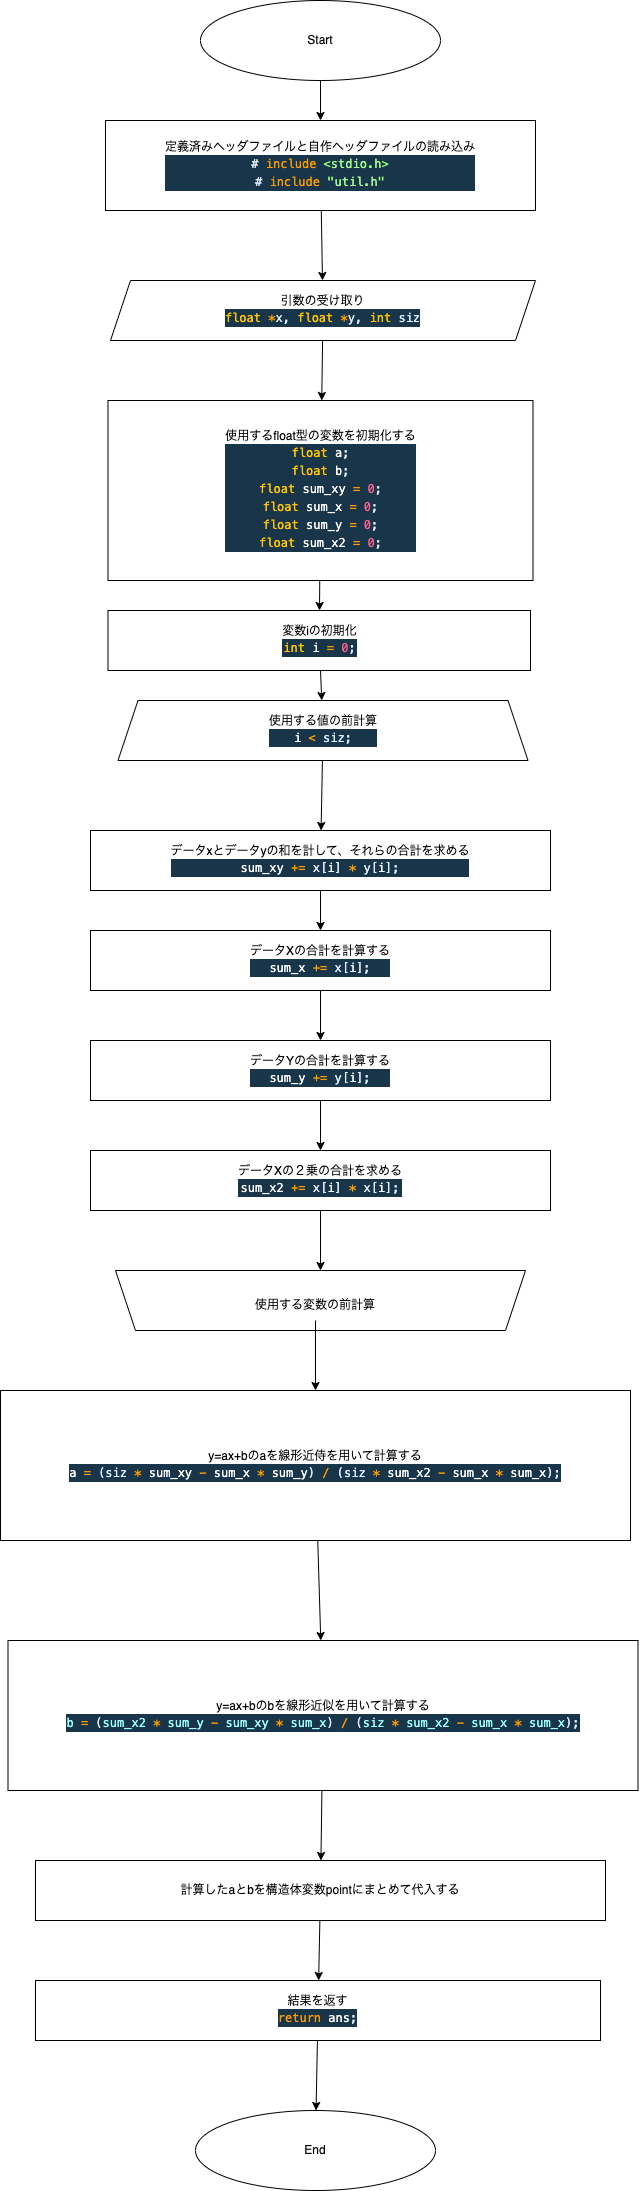

The diagram above was exported from draw.io. Its source (the exported page's mxGraphModel, read from the mxfile embedded in the PNG):
<mxGraphModel dx="1764" dy="499" grid="1" gridSize="10" guides="1" tooltips="1" connect="1" arrows="1" fold="1" page="1" pageScale="1" pageWidth="827" pageHeight="1169" math="0" shadow="0">
  <root>
    <mxCell id="0" />
    <mxCell id="1" parent="0" />
    <mxCell id="6" value="" style="edgeStyle=none;html=1;" parent="1" source="4" target="5" edge="1">
      <mxGeometry relative="1" as="geometry" />
    </mxCell>
    <mxCell id="4" value="Start" style="ellipse;whiteSpace=wrap;html=1;" parent="1" vertex="1">
      <mxGeometry x="40" y="80" width="240" height="80" as="geometry" />
    </mxCell>
    <mxCell id="12" value="" style="edgeStyle=none;html=1;" parent="1" source="5" target="11" edge="1">
      <mxGeometry relative="1" as="geometry" />
    </mxCell>
    <mxCell id="5" value="定義済みヘッダファイルと自作ヘッダファイルの読み込み&lt;br&gt;&lt;div style=&quot;color: rgb(255, 255, 255); background-color: rgb(25, 53, 73); font-family: Menlo, Monaco, &amp;quot;Courier New&amp;quot;, monospace; line-height: 18px;&quot;&gt;&lt;div&gt;&lt;span style=&quot;color: #e1efff;&quot;&gt;#&lt;/span&gt;&lt;span style=&quot;color: #ff9d00;&quot;&gt; include&lt;/span&gt;&lt;span style=&quot;color: #9effff;&quot;&gt; &lt;/span&gt;&lt;span style=&quot;color: #92fc79;&quot;&gt;&amp;lt;&lt;/span&gt;&lt;span style=&quot;color: #a5ff90;&quot;&gt;stdio.h&lt;/span&gt;&lt;span style=&quot;color: #92fc79;&quot;&gt;&amp;gt;&lt;/span&gt;&lt;/div&gt;&lt;div&gt;&lt;span style=&quot;color: #e1efff;&quot;&gt;#&lt;/span&gt;&lt;span style=&quot;color: #ff9d00;&quot;&gt; include&lt;/span&gt;&lt;span style=&quot;color: #9effff;&quot;&gt; &lt;/span&gt;&lt;span style=&quot;color: #92fc79;&quot;&gt;&quot;&lt;/span&gt;&lt;span style=&quot;color: #a5ff90;&quot;&gt;util.h&lt;/span&gt;&lt;span style=&quot;color: #92fc79;&quot;&gt;&quot;&lt;/span&gt;&lt;/div&gt;&lt;/div&gt;" style="rounded=0;whiteSpace=wrap;html=1;" parent="1" vertex="1">
      <mxGeometry x="-55" y="200" width="430" height="90" as="geometry" />
    </mxCell>
    <mxCell id="29" value="" style="edgeStyle=none;html=1;" parent="1" source="11" target="25" edge="1">
      <mxGeometry relative="1" as="geometry" />
    </mxCell>
    <mxCell id="11" value="引数の受け取り&lt;br&gt;&lt;div style=&quot;color: rgb(255, 255, 255); background-color: rgb(25, 53, 73); font-family: Menlo, Monaco, &amp;quot;Courier New&amp;quot;, monospace; line-height: 18px;&quot;&gt;&lt;span style=&quot;color: #ffc600;&quot;&gt;float&lt;/span&gt;&lt;span style=&quot;color: #9effff;&quot;&gt; &lt;/span&gt;&lt;span style=&quot;color: #ff9d00;&quot;&gt;*&lt;/span&gt;&lt;span style=&quot;color: #e1efff;&quot;&gt;x&lt;/span&gt;&lt;span style=&quot;color: #e1efff;&quot;&gt;,&lt;/span&gt;&lt;span style=&quot;color: #9effff;&quot;&gt; &lt;/span&gt;&lt;span style=&quot;color: #ffc600;&quot;&gt;float&lt;/span&gt;&lt;span style=&quot;color: #9effff;&quot;&gt; &lt;/span&gt;&lt;span style=&quot;color: #ff9d00;&quot;&gt;*&lt;/span&gt;&lt;span style=&quot;color: #e1efff;&quot;&gt;y&lt;/span&gt;&lt;span style=&quot;color: #e1efff;&quot;&gt;,&lt;/span&gt;&lt;span style=&quot;color: #9effff;&quot;&gt; &lt;/span&gt;&lt;span style=&quot;color: #ffc600;&quot;&gt;int&lt;/span&gt;&lt;span style=&quot;color: #9effff;&quot;&gt; &lt;/span&gt;&lt;span style=&quot;color: #e1efff;&quot;&gt;siz&lt;/span&gt;&lt;/div&gt;" style="shape=parallelogram;perimeter=parallelogramPerimeter;whiteSpace=wrap;html=1;fixedSize=1;" parent="1" vertex="1">
      <mxGeometry x="-50" y="360" width="425" height="60" as="geometry" />
    </mxCell>
    <mxCell id="22" value="End" style="ellipse;whiteSpace=wrap;html=1;" parent="1" vertex="1">
      <mxGeometry x="35" y="2190" width="240" height="80" as="geometry" />
    </mxCell>
    <mxCell id="61" value="" style="edgeStyle=none;html=1;" edge="1" parent="1" source="25" target="36">
      <mxGeometry relative="1" as="geometry" />
    </mxCell>
    <mxCell id="25" value="使用するfloat型の変数を初期化する&lt;br&gt;&lt;div style=&quot;color: rgb(255, 255, 255); background-color: rgb(25, 53, 73); font-family: Menlo, Monaco, &amp;quot;Courier New&amp;quot;, monospace; line-height: 18px;&quot;&gt;&lt;div&gt;&lt;span style=&quot;color: #ffc600;&quot;&gt;float&lt;/span&gt;&lt;span style=&quot;color: #9effff;&quot;&gt; &lt;/span&gt;a&lt;span style=&quot;color: #e1efff;&quot;&gt;;&lt;/span&gt;&lt;/div&gt;&lt;div&gt;&lt;span style=&quot;color: #9effff;&quot;&gt;    &lt;/span&gt;&lt;span style=&quot;color: #ffc600;&quot;&gt;float&lt;/span&gt;&lt;span style=&quot;color: #9effff;&quot;&gt; &lt;/span&gt;b&lt;span style=&quot;color: #e1efff;&quot;&gt;;&lt;/span&gt;&lt;/div&gt;&lt;div&gt;&lt;span style=&quot;color: #9effff;&quot;&gt;    &lt;/span&gt;&lt;span style=&quot;color: #ffc600;&quot;&gt;float&lt;/span&gt;&lt;span style=&quot;color: #9effff;&quot;&gt; &lt;/span&gt;sum_xy&lt;span style=&quot;color: #9effff;&quot;&gt; &lt;/span&gt;&lt;span style=&quot;color: #ff9d00;&quot;&gt;=&lt;/span&gt;&lt;span style=&quot;color: #9effff;&quot;&gt; &lt;/span&gt;&lt;span style=&quot;color: #ff628c;&quot;&gt;0&lt;/span&gt;&lt;span style=&quot;color: #e1efff;&quot;&gt;;&lt;/span&gt;&lt;/div&gt;&lt;div&gt;&lt;span style=&quot;color: #9effff;&quot;&gt;    &lt;/span&gt;&lt;span style=&quot;color: #ffc600;&quot;&gt;float&lt;/span&gt;&lt;span style=&quot;color: #9effff;&quot;&gt; &lt;/span&gt;sum_x&lt;span style=&quot;color: #9effff;&quot;&gt; &lt;/span&gt;&lt;span style=&quot;color: #ff9d00;&quot;&gt;=&lt;/span&gt;&lt;span style=&quot;color: #9effff;&quot;&gt; &lt;/span&gt;&lt;span style=&quot;color: #ff628c;&quot;&gt;0&lt;/span&gt;&lt;span style=&quot;color: #e1efff;&quot;&gt;;&lt;/span&gt;&lt;/div&gt;&lt;div&gt;&lt;span style=&quot;color: #9effff;&quot;&gt;    &lt;/span&gt;&lt;span style=&quot;color: #ffc600;&quot;&gt;float&lt;/span&gt;&lt;span style=&quot;color: #9effff;&quot;&gt; &lt;/span&gt;sum_y&lt;span style=&quot;color: #9effff;&quot;&gt; &lt;/span&gt;&lt;span style=&quot;color: #ff9d00;&quot;&gt;=&lt;/span&gt;&lt;span style=&quot;color: #9effff;&quot;&gt; &lt;/span&gt;&lt;span style=&quot;color: #ff628c;&quot;&gt;0&lt;/span&gt;&lt;span style=&quot;color: #e1efff;&quot;&gt;;&lt;/span&gt;&lt;/div&gt;&lt;div&gt;&lt;span style=&quot;color: #9effff;&quot;&gt;    &lt;/span&gt;&lt;span style=&quot;color: #ffc600;&quot;&gt;float&lt;/span&gt;&lt;span style=&quot;color: #9effff;&quot;&gt; &lt;/span&gt;sum_x2&lt;span style=&quot;color: #9effff;&quot;&gt; &lt;/span&gt;&lt;span style=&quot;color: #ff9d00;&quot;&gt;=&lt;/span&gt;&lt;span style=&quot;color: #9effff;&quot;&gt; &lt;/span&gt;&lt;span style=&quot;color: #ff628c;&quot;&gt;0&lt;/span&gt;&lt;span style=&quot;color: #e1efff;&quot;&gt;;&lt;/span&gt;&lt;/div&gt;&lt;/div&gt;" style="rounded=0;whiteSpace=wrap;html=1;" parent="1" vertex="1">
      <mxGeometry x="-52.5" y="480" width="425" height="180" as="geometry" />
    </mxCell>
    <mxCell id="38" value="" style="edgeStyle=none;html=1;" parent="1" source="30" target="37" edge="1">
      <mxGeometry relative="1" as="geometry" />
    </mxCell>
    <mxCell id="30" value="使用する値の前計算&lt;br&gt;&lt;div style=&quot;color: rgb(255, 255, 255); background-color: rgb(25, 53, 73); font-family: Menlo, Monaco, &amp;quot;Courier New&amp;quot;, monospace; line-height: 18px;&quot;&gt;i&lt;span style=&quot;color: #9effff;&quot;&gt; &lt;/span&gt;&lt;span style=&quot;color: #ff9d00;&quot;&gt;&amp;lt;&lt;/span&gt;&lt;span style=&quot;color: #9effff;&quot;&gt; &lt;/span&gt;&lt;span style=&quot;color: #e1efff;&quot;&gt;siz&lt;/span&gt;&lt;span style=&quot;color: #e1efff;&quot;&gt;;&lt;/span&gt;&lt;/div&gt;" style="shape=trapezoid;perimeter=trapezoidPerimeter;whiteSpace=wrap;html=1;fixedSize=1;" parent="1" vertex="1">
      <mxGeometry x="-42.5" y="780" width="410" height="60" as="geometry" />
    </mxCell>
    <mxCell id="33" value="" style="shape=trapezoid;perimeter=trapezoidPerimeter;whiteSpace=wrap;html=1;fixedSize=1;rotation=-180;" parent="1" vertex="1">
      <mxGeometry x="-45" y="1350" width="410" height="60" as="geometry" />
    </mxCell>
    <mxCell id="62" value="" style="edgeStyle=none;html=1;" edge="1" parent="1" source="36" target="30">
      <mxGeometry relative="1" as="geometry" />
    </mxCell>
    <mxCell id="36" value="変数iの初期化&lt;br&gt;&lt;div style=&quot;color: rgb(255, 255, 255); background-color: rgb(25, 53, 73); font-family: Menlo, Monaco, &amp;quot;Courier New&amp;quot;, monospace; line-height: 18px;&quot;&gt;&lt;span style=&quot;color: #ffc600;&quot;&gt;int&lt;/span&gt;&lt;span style=&quot;color: #9effff;&quot;&gt; &lt;/span&gt;i&lt;span style=&quot;color: #9effff;&quot;&gt; &lt;/span&gt;&lt;span style=&quot;color: #ff9d00;&quot;&gt;=&lt;/span&gt;&lt;span style=&quot;color: #9effff;&quot;&gt; &lt;/span&gt;&lt;span style=&quot;color: #ff628c;&quot;&gt;0&lt;/span&gt;&lt;span style=&quot;color: #e1efff;&quot;&gt;;&lt;/span&gt;&lt;/div&gt;" style="rounded=0;whiteSpace=wrap;html=1;" parent="1" vertex="1">
      <mxGeometry x="-52.5" y="690" width="422.5" height="60" as="geometry" />
    </mxCell>
    <mxCell id="40" value="" style="edgeStyle=none;html=1;" parent="1" source="37" target="39" edge="1">
      <mxGeometry relative="1" as="geometry" />
    </mxCell>
    <mxCell id="37" value="データxとデータyの和を計して、それらの合計を求める&lt;br&gt;&lt;div style=&quot;color: rgb(255, 255, 255); background-color: rgb(25, 53, 73); font-family: Menlo, Monaco, &amp;quot;Courier New&amp;quot;, monospace; line-height: 18px;&quot;&gt;sum_xy&lt;span style=&quot;color: #9effff;&quot;&gt; &lt;/span&gt;&lt;span style=&quot;color: #ff9d00;&quot;&gt;+=&lt;/span&gt;&lt;span style=&quot;color: #9effff;&quot;&gt; &lt;/span&gt;&lt;span style=&quot;color: #e1efff;&quot;&gt;x&lt;/span&gt;&lt;span style=&quot;color: #e1efff;&quot;&gt;[&lt;/span&gt;i&lt;span style=&quot;color: #e1efff;&quot;&gt;]&lt;/span&gt;&lt;span style=&quot;color: #9effff;&quot;&gt; &lt;/span&gt;&lt;span style=&quot;color: #ff9d00;&quot;&gt;*&lt;/span&gt;&lt;span style=&quot;color: #9effff;&quot;&gt; &lt;/span&gt;&lt;span style=&quot;color: #e1efff;&quot;&gt;y&lt;/span&gt;&lt;span style=&quot;color: #e1efff;&quot;&gt;[&lt;/span&gt;i&lt;span style=&quot;color: #e1efff;&quot;&gt;];&lt;/span&gt;&lt;/div&gt;" style="rounded=0;whiteSpace=wrap;html=1;" parent="1" vertex="1">
      <mxGeometry x="-70" y="910" width="460" height="60" as="geometry" />
    </mxCell>
    <mxCell id="42" value="" style="edgeStyle=none;html=1;" parent="1" source="39" target="41" edge="1">
      <mxGeometry relative="1" as="geometry" />
    </mxCell>
    <mxCell id="39" value="データXの合計を計算する&lt;br&gt;&lt;div style=&quot;color: rgb(255, 255, 255); background-color: rgb(25, 53, 73); font-family: Menlo, Monaco, &amp;quot;Courier New&amp;quot;, monospace; line-height: 18px;&quot;&gt;sum_x&lt;span style=&quot;color: #9effff;&quot;&gt; &lt;/span&gt;&lt;span style=&quot;color: #ff9d00;&quot;&gt;+=&lt;/span&gt;&lt;span style=&quot;color: #9effff;&quot;&gt; &lt;/span&gt;&lt;span style=&quot;color: #e1efff;&quot;&gt;x&lt;/span&gt;&lt;span style=&quot;color: #e1efff;&quot;&gt;[&lt;/span&gt;i&lt;span style=&quot;color: #e1efff;&quot;&gt;];&lt;/span&gt;&lt;/div&gt;" style="rounded=0;whiteSpace=wrap;html=1;" parent="1" vertex="1">
      <mxGeometry x="-70" y="1010" width="460" height="60" as="geometry" />
    </mxCell>
    <mxCell id="44" value="" style="edgeStyle=none;html=1;" parent="1" source="41" target="43" edge="1">
      <mxGeometry relative="1" as="geometry" />
    </mxCell>
    <mxCell id="41" value="データYの合計を計算する&lt;br&gt;&lt;div style=&quot;color: rgb(255, 255, 255); background-color: rgb(25, 53, 73); font-family: Menlo, Monaco, &amp;quot;Courier New&amp;quot;, monospace; line-height: 18px;&quot;&gt;sum_y&lt;span style=&quot;color: #9effff;&quot;&gt; &lt;/span&gt;&lt;span style=&quot;color: #ff9d00;&quot;&gt;+=&lt;/span&gt;&lt;span style=&quot;color: #9effff;&quot;&gt; &lt;/span&gt;&lt;span style=&quot;color: #e1efff;&quot;&gt;y&lt;/span&gt;&lt;span style=&quot;color: #e1efff;&quot;&gt;[&lt;/span&gt;i&lt;span style=&quot;color: #e1efff;&quot;&gt;];&lt;/span&gt;&lt;/div&gt;" style="rounded=0;whiteSpace=wrap;html=1;" parent="1" vertex="1">
      <mxGeometry x="-70" y="1120" width="460" height="60" as="geometry" />
    </mxCell>
    <mxCell id="47" value="" style="edgeStyle=none;html=1;" parent="1" source="43" target="33" edge="1">
      <mxGeometry relative="1" as="geometry" />
    </mxCell>
    <mxCell id="43" value="データXの２乗の合計を求める&lt;br&gt;&lt;div style=&quot;color: rgb(255, 255, 255); background-color: rgb(25, 53, 73); font-family: Menlo, Monaco, &amp;quot;Courier New&amp;quot;, monospace; line-height: 18px;&quot;&gt;sum_x2&lt;span style=&quot;color: #9effff;&quot;&gt; &lt;/span&gt;&lt;span style=&quot;color: #ff9d00;&quot;&gt;+=&lt;/span&gt;&lt;span style=&quot;color: #9effff;&quot;&gt; &lt;/span&gt;&lt;span style=&quot;color: #e1efff;&quot;&gt;x&lt;/span&gt;&lt;span style=&quot;color: #e1efff;&quot;&gt;[&lt;/span&gt;i&lt;span style=&quot;color: #e1efff;&quot;&gt;]&lt;/span&gt;&lt;span style=&quot;color: #9effff;&quot;&gt; &lt;/span&gt;&lt;span style=&quot;color: #ff9d00;&quot;&gt;*&lt;/span&gt;&lt;span style=&quot;color: #9effff;&quot;&gt; &lt;/span&gt;&lt;span style=&quot;color: #e1efff;&quot;&gt;x&lt;/span&gt;&lt;span style=&quot;color: #e1efff;&quot;&gt;[&lt;/span&gt;i&lt;span style=&quot;color: #e1efff;&quot;&gt;];&lt;/span&gt;&lt;/div&gt;" style="rounded=0;whiteSpace=wrap;html=1;" parent="1" vertex="1">
      <mxGeometry x="-70" y="1230" width="460" height="60" as="geometry" />
    </mxCell>
    <mxCell id="51" value="" style="edgeStyle=none;html=1;" parent="1" source="48" target="50" edge="1">
      <mxGeometry relative="1" as="geometry" />
    </mxCell>
    <mxCell id="48" value="使用する変数の前計算" style="text;html=1;strokeColor=none;fillColor=none;align=center;verticalAlign=middle;whiteSpace=wrap;rounded=0;" parent="1" vertex="1">
      <mxGeometry x="30" y="1370" width="250" height="30" as="geometry" />
    </mxCell>
    <mxCell id="55" value="" style="edgeStyle=none;html=1;" parent="1" source="50" target="54" edge="1">
      <mxGeometry relative="1" as="geometry" />
    </mxCell>
    <mxCell id="50" value="y=ax+bのaを線形近侍を用いて計算する&lt;br&gt;&lt;div style=&quot;color: rgb(255, 255, 255); background-color: rgb(25, 53, 73); font-family: Menlo, Monaco, &amp;quot;Courier New&amp;quot;, monospace; line-height: 18px;&quot;&gt;a&lt;span style=&quot;color: #9effff;&quot;&gt; &lt;/span&gt;&lt;span style=&quot;color: #ff9d00;&quot;&gt;=&lt;/span&gt;&lt;span style=&quot;color: #9effff;&quot;&gt; &lt;/span&gt;&lt;span style=&quot;color: #e1efff;&quot;&gt;(&lt;/span&gt;&lt;span style=&quot;color: #e1efff;&quot;&gt;siz&lt;/span&gt;&lt;span style=&quot;color: #9effff;&quot;&gt; &lt;/span&gt;&lt;span style=&quot;color: #ff9d00;&quot;&gt;*&lt;/span&gt;&lt;span style=&quot;color: #9effff;&quot;&gt; &lt;/span&gt;sum_xy&lt;span style=&quot;color: #9effff;&quot;&gt; &lt;/span&gt;&lt;span style=&quot;color: #ff9d00;&quot;&gt;-&lt;/span&gt;&lt;span style=&quot;color: #9effff;&quot;&gt; &lt;/span&gt;sum_x&lt;span style=&quot;color: #9effff;&quot;&gt; &lt;/span&gt;&lt;span style=&quot;color: #ff9d00;&quot;&gt;*&lt;/span&gt;&lt;span style=&quot;color: #9effff;&quot;&gt; &lt;/span&gt;sum_y&lt;span style=&quot;color: #e1efff;&quot;&gt;)&lt;/span&gt;&lt;span style=&quot;color: #9effff;&quot;&gt; &lt;/span&gt;&lt;span style=&quot;color: #ff9d00;&quot;&gt;/&lt;/span&gt;&lt;span style=&quot;color: #9effff;&quot;&gt; &lt;/span&gt;&lt;span style=&quot;color: #e1efff;&quot;&gt;(&lt;/span&gt;&lt;span style=&quot;color: #e1efff;&quot;&gt;siz&lt;/span&gt;&lt;span style=&quot;color: #9effff;&quot;&gt; &lt;/span&gt;&lt;span style=&quot;color: #ff9d00;&quot;&gt;*&lt;/span&gt;&lt;span style=&quot;color: #9effff;&quot;&gt; &lt;/span&gt;sum_x2&lt;span style=&quot;color: #9effff;&quot;&gt; &lt;/span&gt;&lt;span style=&quot;color: #ff9d00;&quot;&gt;-&lt;/span&gt;&lt;span style=&quot;color: #9effff;&quot;&gt; &lt;/span&gt;sum_x&lt;span style=&quot;color: #9effff;&quot;&gt; &lt;/span&gt;&lt;span style=&quot;color: #ff9d00;&quot;&gt;*&lt;/span&gt;&lt;span style=&quot;color: #9effff;&quot;&gt; &lt;/span&gt;sum_x&lt;span style=&quot;color: #e1efff;&quot;&gt;);&lt;/span&gt;&lt;/div&gt;" style="rounded=0;whiteSpace=wrap;html=1;" parent="1" vertex="1">
      <mxGeometry x="-160" y="1470" width="630" height="150" as="geometry" />
    </mxCell>
    <mxCell id="57" value="" style="edgeStyle=none;html=1;" parent="1" source="54" target="56" edge="1">
      <mxGeometry relative="1" as="geometry" />
    </mxCell>
    <mxCell id="54" value="y=ax+bのbを線形近似を用いて計算する&lt;br&gt;&lt;div style=&quot;color: rgb(255, 255, 255); background-color: rgb(25, 53, 73); font-family: Menlo, Monaco, &amp;quot;Courier New&amp;quot;, monospace; line-height: 18px;&quot;&gt;&lt;span style=&quot;color: #9effff;&quot;&gt;b &lt;/span&gt;&lt;span style=&quot;color: #ff9d00;&quot;&gt;=&lt;/span&gt;&lt;span style=&quot;color: #9effff;&quot;&gt; &lt;/span&gt;&lt;span style=&quot;color: #e1efff;&quot;&gt;(&lt;/span&gt;&lt;span style=&quot;color: #9effff;&quot;&gt;sum_x2 &lt;/span&gt;&lt;span style=&quot;color: #ff9d00;&quot;&gt;*&lt;/span&gt;&lt;span style=&quot;color: #9effff;&quot;&gt; sum_y &lt;/span&gt;&lt;span style=&quot;color: #ff9d00;&quot;&gt;-&lt;/span&gt;&lt;span style=&quot;color: #9effff;&quot;&gt; sum_xy &lt;/span&gt;&lt;span style=&quot;color: #ff9d00;&quot;&gt;*&lt;/span&gt;&lt;span style=&quot;color: #9effff;&quot;&gt; sum_x&lt;/span&gt;&lt;span style=&quot;color: #e1efff;&quot;&gt;)&lt;/span&gt;&lt;span style=&quot;color: #9effff;&quot;&gt; &lt;/span&gt;&lt;span style=&quot;color: #ff9d00;&quot;&gt;/&lt;/span&gt;&lt;span style=&quot;color: #9effff;&quot;&gt; &lt;/span&gt;&lt;span style=&quot;color: #e1efff;&quot;&gt;(&lt;/span&gt;&lt;span style=&quot;color: #9effff;&quot;&gt;siz &lt;/span&gt;&lt;span style=&quot;color: #ff9d00;&quot;&gt;*&lt;/span&gt;&lt;span style=&quot;color: #9effff;&quot;&gt; sum_x2 &lt;/span&gt;&lt;span style=&quot;color: #ff9d00;&quot;&gt;-&lt;/span&gt;&lt;span style=&quot;color: #9effff;&quot;&gt; sum_x &lt;/span&gt;&lt;span style=&quot;color: #ff9d00;&quot;&gt;*&lt;/span&gt;&lt;span style=&quot;color: #9effff;&quot;&gt; sum_x&lt;/span&gt;&lt;span style=&quot;color: #e1efff;&quot;&gt;);&lt;/span&gt;&lt;/div&gt;" style="rounded=0;whiteSpace=wrap;html=1;" parent="1" vertex="1">
      <mxGeometry x="-152.5" y="1720" width="630" height="150" as="geometry" />
    </mxCell>
    <mxCell id="59" value="" style="edgeStyle=none;html=1;" parent="1" source="56" target="58" edge="1">
      <mxGeometry relative="1" as="geometry" />
    </mxCell>
    <mxCell id="56" value="計算したaとbを構造体変数pointにまとめて代入する" style="rounded=0;whiteSpace=wrap;html=1;" parent="1" vertex="1">
      <mxGeometry x="-125" y="1940" width="570" height="60" as="geometry" />
    </mxCell>
    <mxCell id="60" value="" style="edgeStyle=none;html=1;" parent="1" source="58" target="22" edge="1">
      <mxGeometry relative="1" as="geometry" />
    </mxCell>
    <mxCell id="58" value="結果を返す&lt;br&gt;&lt;div style=&quot;color: rgb(255, 255, 255); background-color: rgb(25, 53, 73); font-family: Menlo, Monaco, &amp;quot;Courier New&amp;quot;, monospace; line-height: 18px;&quot;&gt;&lt;span style=&quot;color: #9effff;&quot;&gt; &lt;/span&gt;&lt;span style=&quot;color: #ff9d00;&quot;&gt;return&lt;/span&gt;&lt;span style=&quot;color: #9effff;&quot;&gt; &lt;/span&gt;ans&lt;span style=&quot;color: #e1efff;&quot;&gt;;&lt;/span&gt;&lt;/div&gt;" style="rounded=0;whiteSpace=wrap;html=1;" parent="1" vertex="1">
      <mxGeometry x="-125" y="2060" width="565" height="60" as="geometry" />
    </mxCell>
  </root>
</mxGraphModel>